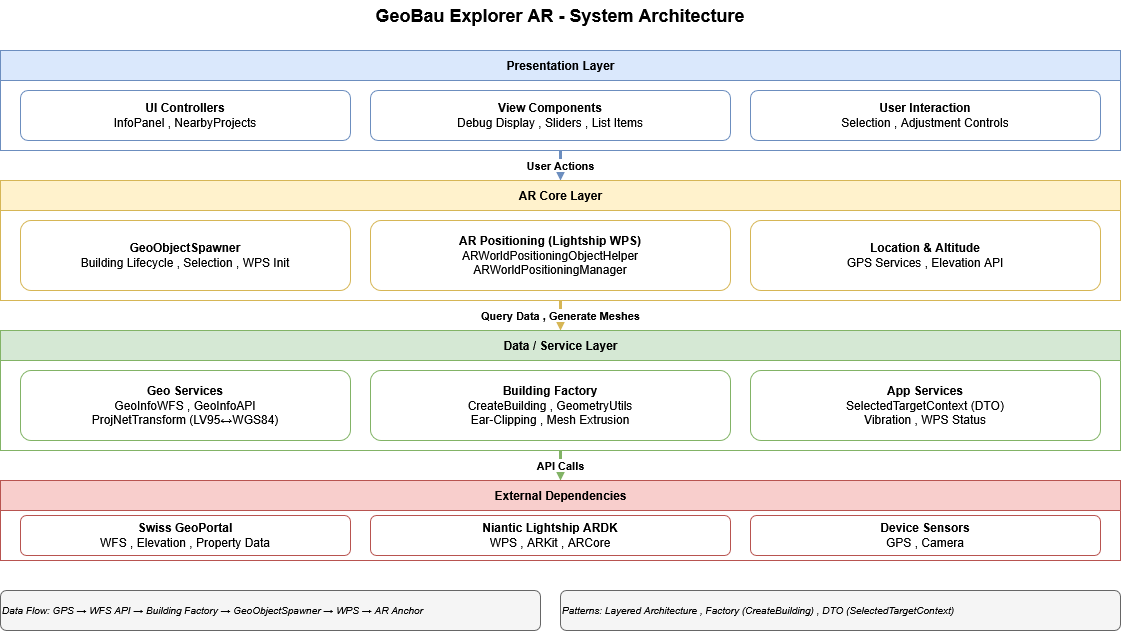

The diagram above was exported from draw.io. Its source (the exported page's mxGraphModel, read from the mxfile embedded in the PNG):
<mxGraphModel dx="1240" dy="625" grid="1" gridSize="10" guides="0" tooltips="1" connect="1" arrows="1" fold="1" page="1" pageScale="1" pageWidth="827" pageHeight="1169" math="0" shadow="0">
  <root>
    <mxCell id="0" />
    <mxCell id="1" parent="0" />
    <mxCell id="gsZ5Qoew45-txbwYQSwf-149" value="GeoBau Explorer AR - System Architecture" style="text;html=1;strokeColor=none;fillColor=none;align=center;verticalAlign=middle;whiteSpace=wrap;fontSize=18;fontStyle=1" vertex="1" parent="1">
      <mxGeometry x="350" y="20" width="500" height="30" as="geometry" />
    </mxCell>
    <mxCell id="gsZ5Qoew45-txbwYQSwf-150" value="Presentation Layer" style="swimlane;html=1;startSize=30;fillColor=#dae8fc;strokeColor=#6c8ebf;fontStyle=1" vertex="1" parent="1">
      <mxGeometry x="40" y="70" width="1120" height="100" as="geometry" />
    </mxCell>
    <mxCell id="gsZ5Qoew45-txbwYQSwf-151" value="&lt;b&gt;UI Controllers&lt;/b&gt;&lt;br&gt;InfoPanel , NearbyProjects" style="rounded=1;whiteSpace=wrap;html=1;fillColor=#ffffff;strokeColor=#6c8ebf" vertex="1" parent="gsZ5Qoew45-txbwYQSwf-150">
      <mxGeometry x="20" y="40" width="330" height="50" as="geometry" />
    </mxCell>
    <mxCell id="gsZ5Qoew45-txbwYQSwf-152" value="&lt;b&gt;View Components&lt;/b&gt;&lt;br&gt;Debug Display , Sliders , List Items" style="rounded=1;whiteSpace=wrap;html=1;fillColor=#ffffff;strokeColor=#6c8ebf" vertex="1" parent="gsZ5Qoew45-txbwYQSwf-150">
      <mxGeometry x="370" y="40" width="360" height="50" as="geometry" />
    </mxCell>
    <mxCell id="gsZ5Qoew45-txbwYQSwf-153" value="&lt;b&gt;User Interaction&lt;/b&gt;&lt;br&gt;Selection , Adjustment Controls" style="rounded=1;whiteSpace=wrap;html=1;fillColor=#ffffff;strokeColor=#6c8ebf" vertex="1" parent="gsZ5Qoew45-txbwYQSwf-150">
      <mxGeometry x="750" y="40" width="350" height="50" as="geometry" />
    </mxCell>
    <mxCell id="gsZ5Qoew45-txbwYQSwf-154" value="AR Core Layer" style="swimlane;html=1;startSize=30;fillColor=#fff2cc;strokeColor=#d6b656;fontStyle=1" vertex="1" parent="1">
      <mxGeometry x="40" y="200" width="1120" height="120" as="geometry" />
    </mxCell>
    <mxCell id="gsZ5Qoew45-txbwYQSwf-155" value="GeoObjectSpawner&lt;br&gt;&lt;span style=&quot;font-weight: normal;&quot;&gt;Building Lifecycle , Selection , WPS Init&lt;/span&gt;" style="rounded=1;whiteSpace=wrap;html=1;fillColor=#ffffff;strokeColor=#d6b656;fontStyle=1" vertex="1" parent="gsZ5Qoew45-txbwYQSwf-154">
      <mxGeometry x="20" y="40" width="330" height="70" as="geometry" />
    </mxCell>
    <mxCell id="gsZ5Qoew45-txbwYQSwf-156" value="&lt;b&gt;AR Positioning (Lightship WPS)&lt;/b&gt;&lt;br&gt;ARWorldPositioningObjectHelper&lt;br&gt;ARWorldPositioningManager" style="rounded=1;whiteSpace=wrap;html=1;fillColor=#ffffff;strokeColor=#d6b656" vertex="1" parent="gsZ5Qoew45-txbwYQSwf-154">
      <mxGeometry x="370" y="40" width="360" height="70" as="geometry" />
    </mxCell>
    <mxCell id="gsZ5Qoew45-txbwYQSwf-157" value="&lt;b&gt;Location &amp;amp; Altitude&lt;/b&gt;&lt;br&gt;GPS Services , Elevation API" style="rounded=1;whiteSpace=wrap;html=1;fillColor=#ffffff;strokeColor=#d6b656" vertex="1" parent="gsZ5Qoew45-txbwYQSwf-154">
      <mxGeometry x="750" y="40" width="350" height="70" as="geometry" />
    </mxCell>
    <mxCell id="gsZ5Qoew45-txbwYQSwf-158" value="Data / Service Layer" style="swimlane;html=1;startSize=30;fillColor=#d5e8d4;strokeColor=#82b366;fontStyle=1" vertex="1" parent="1">
      <mxGeometry x="40" y="350" width="1120" height="120" as="geometry" />
    </mxCell>
    <mxCell id="gsZ5Qoew45-txbwYQSwf-159" value="&lt;b&gt;Geo Services&lt;/b&gt;&lt;br&gt;GeoInfoWFS , GeoInfoAPI&lt;br&gt;ProjNetTransform (LV95↔WGS84)" style="rounded=1;whiteSpace=wrap;html=1;fillColor=#ffffff;strokeColor=#82b366" vertex="1" parent="gsZ5Qoew45-txbwYQSwf-158">
      <mxGeometry x="20" y="40" width="330" height="70" as="geometry" />
    </mxCell>
    <mxCell id="gsZ5Qoew45-txbwYQSwf-160" value="&lt;b&gt;Building Factory&lt;/b&gt;&lt;br&gt;CreateBuilding , GeometryUtils&lt;br&gt;Ear-Clipping , Mesh Extrusion" style="rounded=1;whiteSpace=wrap;html=1;fillColor=#ffffff;strokeColor=#82b366" vertex="1" parent="gsZ5Qoew45-txbwYQSwf-158">
      <mxGeometry x="370" y="40" width="360" height="70" as="geometry" />
    </mxCell>
    <mxCell id="gsZ5Qoew45-txbwYQSwf-161" value="&lt;b&gt;App Services&lt;/b&gt;&lt;br&gt;SelectedTargetContext (DTO)&lt;br&gt;Vibration , WPS Status" style="rounded=1;whiteSpace=wrap;html=1;fillColor=#ffffff;strokeColor=#82b366" vertex="1" parent="gsZ5Qoew45-txbwYQSwf-158">
      <mxGeometry x="750" y="40" width="350" height="70" as="geometry" />
    </mxCell>
    <mxCell id="gsZ5Qoew45-txbwYQSwf-162" value="External Dependencies" style="swimlane;html=1;startSize=30;fillColor=#f8cecc;strokeColor=#b85450;fontStyle=1" vertex="1" parent="1">
      <mxGeometry x="40" y="500" width="1120" height="80" as="geometry" />
    </mxCell>
    <mxCell id="gsZ5Qoew45-txbwYQSwf-163" value="&lt;b&gt;Swiss GeoPortal&lt;/b&gt;&lt;br&gt;WFS , Elevation , Property Data" style="rounded=1;whiteSpace=wrap;html=1;fillColor=#ffffff;strokeColor=#b85450" vertex="1" parent="gsZ5Qoew45-txbwYQSwf-162">
      <mxGeometry x="20" y="35" width="330" height="40" as="geometry" />
    </mxCell>
    <mxCell id="gsZ5Qoew45-txbwYQSwf-164" value="&lt;b&gt;Niantic Lightship ARDK&lt;/b&gt;&lt;br&gt;WPS , ARKit , ARCore" style="rounded=1;whiteSpace=wrap;html=1;fillColor=#ffffff;strokeColor=#b85450" vertex="1" parent="gsZ5Qoew45-txbwYQSwf-162">
      <mxGeometry x="370" y="35" width="360" height="40" as="geometry" />
    </mxCell>
    <mxCell id="gsZ5Qoew45-txbwYQSwf-165" value="&lt;b&gt;Device Sensors&lt;/b&gt;&lt;br&gt;GPS , Camera" style="rounded=1;whiteSpace=wrap;html=1;fillColor=#ffffff;strokeColor=#b85450" vertex="1" parent="gsZ5Qoew45-txbwYQSwf-162">
      <mxGeometry x="750" y="35" width="350" height="40" as="geometry" />
    </mxCell>
    <mxCell id="gsZ5Qoew45-txbwYQSwf-166" value="User Actions" style="edgeStyle=orthogonalEdgeStyle;rounded=0;orthogonalLoop=1;jettySize=auto;html=1;strokeWidth=3;strokeColor=#6c8ebf;fontSize=11;fontStyle=1" edge="1" parent="1" source="gsZ5Qoew45-txbwYQSwf-150" target="gsZ5Qoew45-txbwYQSwf-154">
      <mxGeometry relative="1" as="geometry" />
    </mxCell>
    <mxCell id="gsZ5Qoew45-txbwYQSwf-167" value="Query Data , Generate Meshes" style="edgeStyle=orthogonalEdgeStyle;rounded=0;orthogonalLoop=1;jettySize=auto;html=1;strokeWidth=3;strokeColor=#d6b656;fontSize=11;fontStyle=1" edge="1" parent="1" source="gsZ5Qoew45-txbwYQSwf-154" target="gsZ5Qoew45-txbwYQSwf-158">
      <mxGeometry relative="1" as="geometry" />
    </mxCell>
    <mxCell id="gsZ5Qoew45-txbwYQSwf-168" value="API Calls" style="edgeStyle=orthogonalEdgeStyle;rounded=0;orthogonalLoop=1;jettySize=auto;html=1;strokeWidth=3;strokeColor=#82b366;dashed=1;fontSize=11;fontStyle=1" edge="1" parent="1" source="gsZ5Qoew45-txbwYQSwf-158" target="gsZ5Qoew45-txbwYQSwf-162">
      <mxGeometry relative="1" as="geometry" />
    </mxCell>
    <mxCell id="gsZ5Qoew45-txbwYQSwf-169" value="Data Flow: GPS → WFS API → Building Factory → GeoObjectSpawner → WPS → AR Anchor" style="rounded=1;whiteSpace=wrap;html=1;fillColor=#f5f5f5;strokeColor=#666666;align=left;fontSize=10;fontStyle=2" vertex="1" parent="1">
      <mxGeometry x="40" y="610" width="540" height="40" as="geometry" />
    </mxCell>
    <mxCell id="gsZ5Qoew45-txbwYQSwf-170" value="Patterns: Layered Architecture , Factory (CreateBuilding) , DTO (SelectedTargetContext)" style="rounded=1;whiteSpace=wrap;html=1;fillColor=#f5f5f5;strokeColor=#666666;align=left;fontSize=10;fontStyle=2" vertex="1" parent="1">
      <mxGeometry x="600" y="610" width="560" height="40" as="geometry" />
    </mxCell>
  </root>
</mxGraphModel>